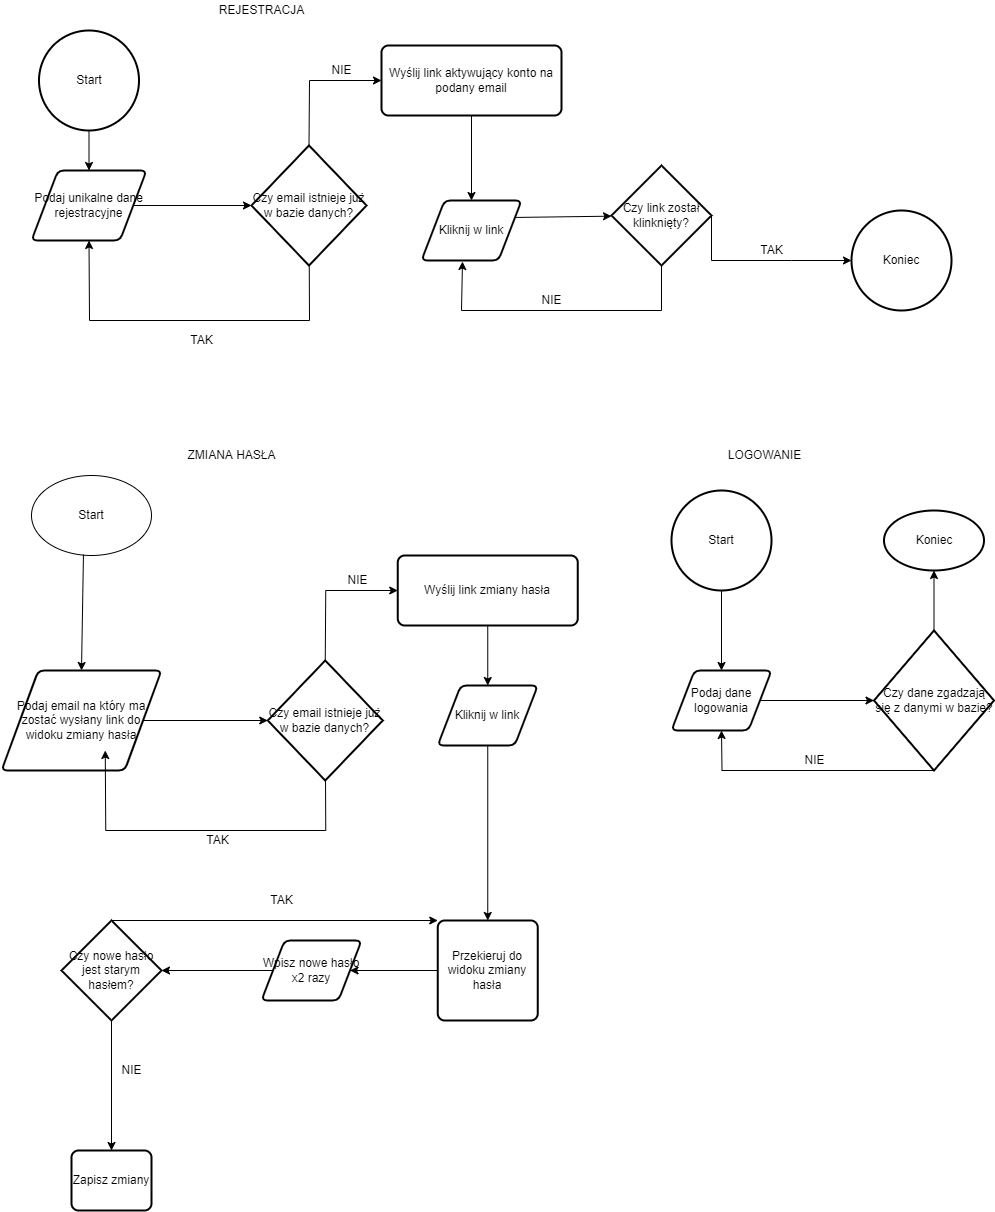

The diagram above was exported from draw.io. Its source (the exported page's mxGraphModel, read from the mxfile embedded in the PNG):
<mxGraphModel dx="1422" dy="832" grid="1" gridSize="10" guides="1" tooltips="1" connect="1" arrows="1" fold="1" page="1" pageScale="1" pageWidth="1100" pageHeight="850" background="none" math="0" shadow="0">
  <root>
    <mxCell id="0" />
    <mxCell id="1" parent="0" />
    <mxCell id="WS4uGxobvOS8rlsUwfms-1" value="Start" style="strokeWidth=2;html=1;shape=mxgraph.flowchart.start_2;whiteSpace=wrap;" vertex="1" parent="1">
      <mxGeometry x="77.5" y="40" width="100" height="100" as="geometry" />
    </mxCell>
    <mxCell id="WS4uGxobvOS8rlsUwfms-2" value="" style="endArrow=classic;html=1;rounded=0;exitX=0.5;exitY=1;exitDx=0;exitDy=0;exitPerimeter=0;entryX=0.5;entryY=0;entryDx=0;entryDy=0;" edge="1" parent="1" source="WS4uGxobvOS8rlsUwfms-1" target="WS4uGxobvOS8rlsUwfms-3">
      <mxGeometry width="50" height="50" relative="1" as="geometry">
        <mxPoint x="440" y="450" as="sourcePoint" />
        <mxPoint x="130" y="270" as="targetPoint" />
      </mxGeometry>
    </mxCell>
    <mxCell id="WS4uGxobvOS8rlsUwfms-3" value="Podaj unikalne dane rejestracyjne" style="shape=parallelogram;html=1;strokeWidth=2;perimeter=parallelogramPerimeter;whiteSpace=wrap;rounded=1;arcSize=12;size=0.23;" vertex="1" parent="1">
      <mxGeometry x="70" y="180" width="115" height="70" as="geometry" />
    </mxCell>
    <mxCell id="WS4uGxobvOS8rlsUwfms-4" value="Czy email istnieje już w bazie danych?" style="strokeWidth=2;html=1;shape=mxgraph.flowchart.decision;whiteSpace=wrap;" vertex="1" parent="1">
      <mxGeometry x="290" y="155" width="115" height="120" as="geometry" />
    </mxCell>
    <mxCell id="WS4uGxobvOS8rlsUwfms-6" value="Wyślij link aktywujący konto na podany email" style="rounded=1;whiteSpace=wrap;html=1;absoluteArcSize=1;arcSize=14;strokeWidth=2;" vertex="1" parent="1">
      <mxGeometry x="420" y="55" width="180" height="70" as="geometry" />
    </mxCell>
    <mxCell id="WS4uGxobvOS8rlsUwfms-7" value="Czy link został klinknięty?" style="strokeWidth=2;html=1;shape=mxgraph.flowchart.decision;whiteSpace=wrap;" vertex="1" parent="1">
      <mxGeometry x="650" y="175" width="100" height="100" as="geometry" />
    </mxCell>
    <mxCell id="WS4uGxobvOS8rlsUwfms-8" value="" style="endArrow=classic;html=1;rounded=0;exitX=1;exitY=0.5;exitDx=0;exitDy=0;entryX=0;entryY=0.5;entryDx=0;entryDy=0;entryPerimeter=0;" edge="1" parent="1" source="WS4uGxobvOS8rlsUwfms-3" target="WS4uGxobvOS8rlsUwfms-4">
      <mxGeometry width="50" height="50" relative="1" as="geometry">
        <mxPoint x="440" y="310" as="sourcePoint" />
        <mxPoint x="490" y="260" as="targetPoint" />
      </mxGeometry>
    </mxCell>
    <mxCell id="WS4uGxobvOS8rlsUwfms-9" value="" style="endArrow=classic;html=1;rounded=0;entryX=0.5;entryY=1;entryDx=0;entryDy=0;" edge="1" parent="1" source="WS4uGxobvOS8rlsUwfms-4" target="WS4uGxobvOS8rlsUwfms-3">
      <mxGeometry width="50" height="50" relative="1" as="geometry">
        <mxPoint x="310" y="340" as="sourcePoint" />
        <mxPoint x="140" y="260" as="targetPoint" />
        <Array as="points">
          <mxPoint x="348" y="330" />
          <mxPoint x="128" y="330" />
        </Array>
      </mxGeometry>
    </mxCell>
    <mxCell id="WS4uGxobvOS8rlsUwfms-10" value="TAK" style="text;html=1;align=center;verticalAlign=middle;resizable=0;points=[];autosize=1;strokeColor=none;fillColor=none;" vertex="1" parent="1">
      <mxGeometry x="220" y="340" width="40" height="20" as="geometry" />
    </mxCell>
    <mxCell id="WS4uGxobvOS8rlsUwfms-11" value="" style="endArrow=classic;html=1;rounded=0;exitX=0.5;exitY=0;exitDx=0;exitDy=0;exitPerimeter=0;entryX=0;entryY=0.5;entryDx=0;entryDy=0;" edge="1" parent="1" source="WS4uGxobvOS8rlsUwfms-4" target="WS4uGxobvOS8rlsUwfms-6">
      <mxGeometry width="50" height="50" relative="1" as="geometry">
        <mxPoint x="340" y="220" as="sourcePoint" />
        <mxPoint x="400" y="90" as="targetPoint" />
        <Array as="points">
          <mxPoint x="348" y="90" />
        </Array>
      </mxGeometry>
    </mxCell>
    <mxCell id="WS4uGxobvOS8rlsUwfms-12" value="NIE" style="text;html=1;align=center;verticalAlign=middle;resizable=0;points=[];autosize=1;strokeColor=none;fillColor=none;" vertex="1" parent="1">
      <mxGeometry x="360" y="70" width="40" height="20" as="geometry" />
    </mxCell>
    <mxCell id="WS4uGxobvOS8rlsUwfms-13" value="" style="endArrow=classic;html=1;rounded=0;exitX=0.5;exitY=1;exitDx=0;exitDy=0;" edge="1" parent="1" source="WS4uGxobvOS8rlsUwfms-6" target="WS4uGxobvOS8rlsUwfms-19">
      <mxGeometry width="50" height="50" relative="1" as="geometry">
        <mxPoint x="440" y="310" as="sourcePoint" />
        <mxPoint x="720" y="140" as="targetPoint" />
        <Array as="points" />
      </mxGeometry>
    </mxCell>
    <mxCell id="WS4uGxobvOS8rlsUwfms-14" value="" style="endArrow=classic;html=1;rounded=0;exitX=1;exitY=0.5;exitDx=0;exitDy=0;exitPerimeter=0;entryX=0;entryY=0.5;entryDx=0;entryDy=0;entryPerimeter=0;" edge="1" parent="1" source="WS4uGxobvOS8rlsUwfms-7" target="WS4uGxobvOS8rlsUwfms-17">
      <mxGeometry width="50" height="50" relative="1" as="geometry">
        <mxPoint x="440" y="310" as="sourcePoint" />
        <mxPoint x="860" y="225" as="targetPoint" />
        <Array as="points">
          <mxPoint x="750" y="270" />
          <mxPoint x="830" y="270" />
        </Array>
      </mxGeometry>
    </mxCell>
    <mxCell id="WS4uGxobvOS8rlsUwfms-17" value="Koniec" style="strokeWidth=2;html=1;shape=mxgraph.flowchart.start_2;whiteSpace=wrap;" vertex="1" parent="1">
      <mxGeometry x="890" y="220" width="100" height="100" as="geometry" />
    </mxCell>
    <mxCell id="WS4uGxobvOS8rlsUwfms-18" value="TAK" style="text;html=1;align=center;verticalAlign=middle;resizable=0;points=[];autosize=1;strokeColor=none;fillColor=none;" vertex="1" parent="1">
      <mxGeometry x="790" y="250" width="40" height="20" as="geometry" />
    </mxCell>
    <mxCell id="WS4uGxobvOS8rlsUwfms-19" value="Kliknij w link" style="shape=parallelogram;html=1;strokeWidth=2;perimeter=parallelogramPerimeter;whiteSpace=wrap;rounded=1;arcSize=12;size=0.23;" vertex="1" parent="1">
      <mxGeometry x="460" y="210" width="100" height="60" as="geometry" />
    </mxCell>
    <mxCell id="WS4uGxobvOS8rlsUwfms-20" value="" style="endArrow=classic;html=1;rounded=0;exitX=1;exitY=0.25;exitDx=0;exitDy=0;" edge="1" parent="1" source="WS4uGxobvOS8rlsUwfms-19" target="WS4uGxobvOS8rlsUwfms-7">
      <mxGeometry width="50" height="50" relative="1" as="geometry">
        <mxPoint x="440" y="310" as="sourcePoint" />
        <mxPoint x="490" y="260" as="targetPoint" />
      </mxGeometry>
    </mxCell>
    <mxCell id="WS4uGxobvOS8rlsUwfms-21" value="" style="endArrow=classic;html=1;rounded=0;exitX=0.5;exitY=1;exitDx=0;exitDy=0;exitPerimeter=0;entryX=0.41;entryY=1.017;entryDx=0;entryDy=0;entryPerimeter=0;" edge="1" parent="1" source="WS4uGxobvOS8rlsUwfms-7" target="WS4uGxobvOS8rlsUwfms-19">
      <mxGeometry width="50" height="50" relative="1" as="geometry">
        <mxPoint x="580" y="335" as="sourcePoint" />
        <mxPoint x="630" y="285" as="targetPoint" />
        <Array as="points">
          <mxPoint x="700" y="320" />
          <mxPoint x="500" y="320" />
        </Array>
      </mxGeometry>
    </mxCell>
    <mxCell id="WS4uGxobvOS8rlsUwfms-22" value="NIE" style="text;html=1;align=center;verticalAlign=middle;resizable=0;points=[];autosize=1;strokeColor=none;fillColor=none;" vertex="1" parent="1">
      <mxGeometry x="570" y="300" width="40" height="20" as="geometry" />
    </mxCell>
    <mxCell id="WS4uGxobvOS8rlsUwfms-23" value="Start" style="strokeWidth=2;html=1;shape=mxgraph.flowchart.start_2;whiteSpace=wrap;" vertex="1" parent="1">
      <mxGeometry x="710" y="500" width="100" height="100" as="geometry" />
    </mxCell>
    <mxCell id="WS4uGxobvOS8rlsUwfms-24" value="Podaj dane logowania" style="shape=parallelogram;html=1;strokeWidth=2;perimeter=parallelogramPerimeter;whiteSpace=wrap;rounded=1;arcSize=12;size=0.23;" vertex="1" parent="1">
      <mxGeometry x="710" y="680" width="100" height="60" as="geometry" />
    </mxCell>
    <mxCell id="WS4uGxobvOS8rlsUwfms-25" value="Czy dane zgadzają się z danymi w bazie?" style="strokeWidth=2;html=1;shape=mxgraph.flowchart.decision;whiteSpace=wrap;" vertex="1" parent="1">
      <mxGeometry x="912.5" y="640" width="120" height="140" as="geometry" />
    </mxCell>
    <mxCell id="WS4uGxobvOS8rlsUwfms-26" value="" style="endArrow=classic;html=1;rounded=0;exitX=0.5;exitY=1;exitDx=0;exitDy=0;exitPerimeter=0;entryX=0.5;entryY=0;entryDx=0;entryDy=0;" edge="1" parent="1" source="WS4uGxobvOS8rlsUwfms-23" target="WS4uGxobvOS8rlsUwfms-24">
      <mxGeometry width="50" height="50" relative="1" as="geometry">
        <mxPoint x="1072.5" y="700" as="sourcePoint" />
        <mxPoint x="1122.5" y="650" as="targetPoint" />
      </mxGeometry>
    </mxCell>
    <mxCell id="WS4uGxobvOS8rlsUwfms-27" value="" style="endArrow=classic;html=1;rounded=0;exitX=1;exitY=0.5;exitDx=0;exitDy=0;entryX=0;entryY=0.5;entryDx=0;entryDy=0;entryPerimeter=0;" edge="1" parent="1" source="WS4uGxobvOS8rlsUwfms-24" target="WS4uGxobvOS8rlsUwfms-25">
      <mxGeometry width="50" height="50" relative="1" as="geometry">
        <mxPoint x="1072.5" y="700" as="sourcePoint" />
        <mxPoint x="1122.5" y="650" as="targetPoint" />
      </mxGeometry>
    </mxCell>
    <mxCell id="WS4uGxobvOS8rlsUwfms-29" value="" style="endArrow=classic;html=1;rounded=0;exitX=0.5;exitY=1;exitDx=0;exitDy=0;exitPerimeter=0;entryX=0.5;entryY=1;entryDx=0;entryDy=0;" edge="1" parent="1" source="WS4uGxobvOS8rlsUwfms-25" target="WS4uGxobvOS8rlsUwfms-24">
      <mxGeometry width="50" height="50" relative="1" as="geometry">
        <mxPoint x="982.5" y="680" as="sourcePoint" />
        <mxPoint x="762.5" y="750" as="targetPoint" />
        <Array as="points">
          <mxPoint x="760.5" y="780" />
        </Array>
      </mxGeometry>
    </mxCell>
    <mxCell id="WS4uGxobvOS8rlsUwfms-30" value="NIE" style="text;html=1;align=center;verticalAlign=middle;resizable=0;points=[];autosize=1;strokeColor=none;fillColor=none;" vertex="1" parent="1">
      <mxGeometry x="832.5" y="760" width="40" height="20" as="geometry" />
    </mxCell>
    <mxCell id="WS4uGxobvOS8rlsUwfms-31" value="Koniec" style="strokeWidth=2;html=1;shape=mxgraph.flowchart.start_1;whiteSpace=wrap;" vertex="1" parent="1">
      <mxGeometry x="922.5" y="520" width="100" height="60" as="geometry" />
    </mxCell>
    <mxCell id="WS4uGxobvOS8rlsUwfms-32" value="" style="endArrow=classic;html=1;rounded=0;exitX=0.5;exitY=0;exitDx=0;exitDy=0;exitPerimeter=0;entryX=0.5;entryY=1;entryDx=0;entryDy=0;entryPerimeter=0;" edge="1" parent="1" source="WS4uGxobvOS8rlsUwfms-25" target="WS4uGxobvOS8rlsUwfms-31">
      <mxGeometry width="50" height="50" relative="1" as="geometry">
        <mxPoint x="972.5" y="670" as="sourcePoint" />
        <mxPoint x="1022.5" y="620" as="targetPoint" />
      </mxGeometry>
    </mxCell>
    <mxCell id="WS4uGxobvOS8rlsUwfms-33" value="REJESTRACJA" style="text;html=1;align=center;verticalAlign=middle;resizable=0;points=[];autosize=1;strokeColor=none;fillColor=none;" vertex="1" parent="1">
      <mxGeometry x="250" y="10" width="100" height="20" as="geometry" />
    </mxCell>
    <mxCell id="WS4uGxobvOS8rlsUwfms-34" value="LOGOWANIE" style="text;html=1;align=center;verticalAlign=middle;resizable=0;points=[];autosize=1;strokeColor=none;fillColor=none;" vertex="1" parent="1">
      <mxGeometry x="757.5" y="455" width="90" height="20" as="geometry" />
    </mxCell>
    <mxCell id="WS4uGxobvOS8rlsUwfms-35" value="Start" style="ellipse;whiteSpace=wrap;html=1;" vertex="1" parent="1">
      <mxGeometry x="70" y="485" width="120" height="80" as="geometry" />
    </mxCell>
    <mxCell id="WS4uGxobvOS8rlsUwfms-36" value="Podaj email na który ma zostać wysłany link do widoku zmiany hasła" style="shape=parallelogram;html=1;strokeWidth=2;perimeter=parallelogramPerimeter;whiteSpace=wrap;rounded=1;arcSize=12;size=0.23;" vertex="1" parent="1">
      <mxGeometry x="40" y="680" width="160" height="100" as="geometry" />
    </mxCell>
    <mxCell id="WS4uGxobvOS8rlsUwfms-37" value="" style="endArrow=classic;html=1;rounded=0;exitX=0.433;exitY=0.988;exitDx=0;exitDy=0;exitPerimeter=0;entryX=0.5;entryY=0;entryDx=0;entryDy=0;" edge="1" parent="1" source="WS4uGxobvOS8rlsUwfms-35" target="WS4uGxobvOS8rlsUwfms-36">
      <mxGeometry width="50" height="50" relative="1" as="geometry">
        <mxPoint x="520" y="800" as="sourcePoint" />
        <mxPoint x="570" y="750" as="targetPoint" />
      </mxGeometry>
    </mxCell>
    <mxCell id="WS4uGxobvOS8rlsUwfms-40" value="Czy email istnieje już w bazie danych?" style="strokeWidth=2;html=1;shape=mxgraph.flowchart.decision;whiteSpace=wrap;" vertex="1" parent="1">
      <mxGeometry x="306.25" y="670" width="115" height="120" as="geometry" />
    </mxCell>
    <mxCell id="WS4uGxobvOS8rlsUwfms-41" value="Wyślij link zmiany hasła" style="rounded=1;whiteSpace=wrap;html=1;absoluteArcSize=1;arcSize=14;strokeWidth=2;" vertex="1" parent="1">
      <mxGeometry x="436.25" y="565" width="180" height="70" as="geometry" />
    </mxCell>
    <mxCell id="WS4uGxobvOS8rlsUwfms-42" value="" style="endArrow=classic;html=1;rounded=0;entryX=0;entryY=0.5;entryDx=0;entryDy=0;entryPerimeter=0;" edge="1" parent="1" target="WS4uGxobvOS8rlsUwfms-40" source="WS4uGxobvOS8rlsUwfms-36">
      <mxGeometry width="50" height="50" relative="1" as="geometry">
        <mxPoint x="188.0250000000001" y="725" as="sourcePoint" />
        <mxPoint x="506.25" y="770" as="targetPoint" />
      </mxGeometry>
    </mxCell>
    <mxCell id="WS4uGxobvOS8rlsUwfms-43" value="" style="endArrow=classic;html=1;rounded=0;entryX=0.5;entryY=1;entryDx=0;entryDy=0;" edge="1" parent="1" source="WS4uGxobvOS8rlsUwfms-40">
      <mxGeometry width="50" height="50" relative="1" as="geometry">
        <mxPoint x="326.25" y="850" as="sourcePoint" />
        <mxPoint x="143.75" y="760" as="targetPoint" />
        <Array as="points">
          <mxPoint x="364.25" y="840" />
          <mxPoint x="144.25" y="840" />
        </Array>
      </mxGeometry>
    </mxCell>
    <mxCell id="WS4uGxobvOS8rlsUwfms-44" value="TAK" style="text;html=1;align=center;verticalAlign=middle;resizable=0;points=[];autosize=1;strokeColor=none;fillColor=none;" vertex="1" parent="1">
      <mxGeometry x="236.25" y="840" width="40" height="20" as="geometry" />
    </mxCell>
    <mxCell id="WS4uGxobvOS8rlsUwfms-45" value="" style="endArrow=classic;html=1;rounded=0;exitX=0.5;exitY=0;exitDx=0;exitDy=0;exitPerimeter=0;entryX=0;entryY=0.5;entryDx=0;entryDy=0;" edge="1" parent="1" source="WS4uGxobvOS8rlsUwfms-40" target="WS4uGxobvOS8rlsUwfms-41">
      <mxGeometry width="50" height="50" relative="1" as="geometry">
        <mxPoint x="356.25" y="730" as="sourcePoint" />
        <mxPoint x="416.25" y="600" as="targetPoint" />
        <Array as="points">
          <mxPoint x="364.25" y="600" />
        </Array>
      </mxGeometry>
    </mxCell>
    <mxCell id="WS4uGxobvOS8rlsUwfms-46" value="NIE" style="text;html=1;align=center;verticalAlign=middle;resizable=0;points=[];autosize=1;strokeColor=none;fillColor=none;" vertex="1" parent="1">
      <mxGeometry x="376.25" y="580" width="40" height="20" as="geometry" />
    </mxCell>
    <mxCell id="WS4uGxobvOS8rlsUwfms-50" value="Kliknij w link" style="shape=parallelogram;html=1;strokeWidth=2;perimeter=parallelogramPerimeter;whiteSpace=wrap;rounded=1;arcSize=12;size=0.23;" vertex="1" parent="1">
      <mxGeometry x="476.25" y="695" width="100" height="60" as="geometry" />
    </mxCell>
    <mxCell id="WS4uGxobvOS8rlsUwfms-51" value="" style="endArrow=classic;html=1;rounded=0;exitX=0.5;exitY=1;exitDx=0;exitDy=0;" edge="1" parent="1" source="WS4uGxobvOS8rlsUwfms-50" target="WS4uGxobvOS8rlsUwfms-55">
      <mxGeometry width="50" height="50" relative="1" as="geometry">
        <mxPoint x="145" y="1055" as="sourcePoint" />
        <mxPoint x="526.25" y="830" as="targetPoint" />
      </mxGeometry>
    </mxCell>
    <mxCell id="WS4uGxobvOS8rlsUwfms-54" value="" style="endArrow=classic;html=1;rounded=0;exitX=0.5;exitY=1;exitDx=0;exitDy=0;" edge="1" parent="1" source="WS4uGxobvOS8rlsUwfms-41" target="WS4uGxobvOS8rlsUwfms-50">
      <mxGeometry width="50" height="50" relative="1" as="geometry">
        <mxPoint x="520" y="790" as="sourcePoint" />
        <mxPoint x="570" y="740" as="targetPoint" />
      </mxGeometry>
    </mxCell>
    <mxCell id="WS4uGxobvOS8rlsUwfms-55" value="Przekieruj do widoku zmiany hasła" style="rounded=1;whiteSpace=wrap;html=1;absoluteArcSize=1;arcSize=14;strokeWidth=2;" vertex="1" parent="1">
      <mxGeometry x="476.25" y="930" width="100" height="100" as="geometry" />
    </mxCell>
    <mxCell id="WS4uGxobvOS8rlsUwfms-56" value="Wpisz nowe hasło&lt;br&gt;x2 razy" style="shape=parallelogram;html=1;strokeWidth=2;perimeter=parallelogramPerimeter;whiteSpace=wrap;rounded=1;arcSize=12;size=0.23;" vertex="1" parent="1">
      <mxGeometry x="300" y="950" width="100" height="60" as="geometry" />
    </mxCell>
    <mxCell id="WS4uGxobvOS8rlsUwfms-58" value="Zapisz zmiany" style="rounded=1;whiteSpace=wrap;html=1;absoluteArcSize=1;arcSize=14;strokeWidth=2;" vertex="1" parent="1">
      <mxGeometry x="110" y="1160" width="80" height="60" as="geometry" />
    </mxCell>
    <mxCell id="WS4uGxobvOS8rlsUwfms-59" value="Czy nowe hasło jest starym hasłem?" style="strokeWidth=2;html=1;shape=mxgraph.flowchart.decision;whiteSpace=wrap;" vertex="1" parent="1">
      <mxGeometry x="100" y="930" width="100" height="100" as="geometry" />
    </mxCell>
    <mxCell id="WS4uGxobvOS8rlsUwfms-60" value="" style="endArrow=classic;html=1;rounded=0;exitX=0;exitY=0.5;exitDx=0;exitDy=0;entryX=1;entryY=0.5;entryDx=0;entryDy=0;" edge="1" parent="1" source="WS4uGxobvOS8rlsUwfms-55" target="WS4uGxobvOS8rlsUwfms-56">
      <mxGeometry width="50" height="50" relative="1" as="geometry">
        <mxPoint x="520" y="1200" as="sourcePoint" />
        <mxPoint x="570" y="1150" as="targetPoint" />
      </mxGeometry>
    </mxCell>
    <mxCell id="WS4uGxobvOS8rlsUwfms-61" value="" style="endArrow=classic;html=1;rounded=0;exitX=0;exitY=0.5;exitDx=0;exitDy=0;" edge="1" parent="1" source="WS4uGxobvOS8rlsUwfms-56" target="WS4uGxobvOS8rlsUwfms-59">
      <mxGeometry width="50" height="50" relative="1" as="geometry">
        <mxPoint x="520" y="1200" as="sourcePoint" />
        <mxPoint x="570" y="1150" as="targetPoint" />
      </mxGeometry>
    </mxCell>
    <mxCell id="WS4uGxobvOS8rlsUwfms-62" value="" style="endArrow=classic;html=1;rounded=0;exitX=0.5;exitY=1;exitDx=0;exitDy=0;exitPerimeter=0;entryX=0.5;entryY=0;entryDx=0;entryDy=0;" edge="1" parent="1" source="WS4uGxobvOS8rlsUwfms-59" target="WS4uGxobvOS8rlsUwfms-58">
      <mxGeometry width="50" height="50" relative="1" as="geometry">
        <mxPoint x="520" y="1000" as="sourcePoint" />
        <mxPoint x="150" y="1140" as="targetPoint" />
      </mxGeometry>
    </mxCell>
    <mxCell id="WS4uGxobvOS8rlsUwfms-63" value="NIE" style="text;html=1;align=center;verticalAlign=middle;resizable=0;points=[];autosize=1;strokeColor=none;fillColor=none;" vertex="1" parent="1">
      <mxGeometry x="150" y="1070" width="40" height="20" as="geometry" />
    </mxCell>
    <mxCell id="WS4uGxobvOS8rlsUwfms-65" value="" style="endArrow=classic;html=1;rounded=0;exitX=0.5;exitY=0;exitDx=0;exitDy=0;exitPerimeter=0;entryX=0;entryY=0;entryDx=0;entryDy=0;" edge="1" parent="1" source="WS4uGxobvOS8rlsUwfms-59" target="WS4uGxobvOS8rlsUwfms-55">
      <mxGeometry width="50" height="50" relative="1" as="geometry">
        <mxPoint x="230" y="1000" as="sourcePoint" />
        <mxPoint x="280" y="950" as="targetPoint" />
      </mxGeometry>
    </mxCell>
    <mxCell id="WS4uGxobvOS8rlsUwfms-66" value="TAK" style="text;html=1;align=center;verticalAlign=middle;resizable=0;points=[];autosize=1;strokeColor=none;fillColor=none;" vertex="1" parent="1">
      <mxGeometry x="300" y="900" width="40" height="20" as="geometry" />
    </mxCell>
    <mxCell id="WS4uGxobvOS8rlsUwfms-68" value="ZMIANA HASŁA" style="text;html=1;align=center;verticalAlign=middle;resizable=0;points=[];autosize=1;strokeColor=none;fillColor=none;" vertex="1" parent="1">
      <mxGeometry x="220" y="455" width="100" height="20" as="geometry" />
    </mxCell>
  </root>
</mxGraphModel>